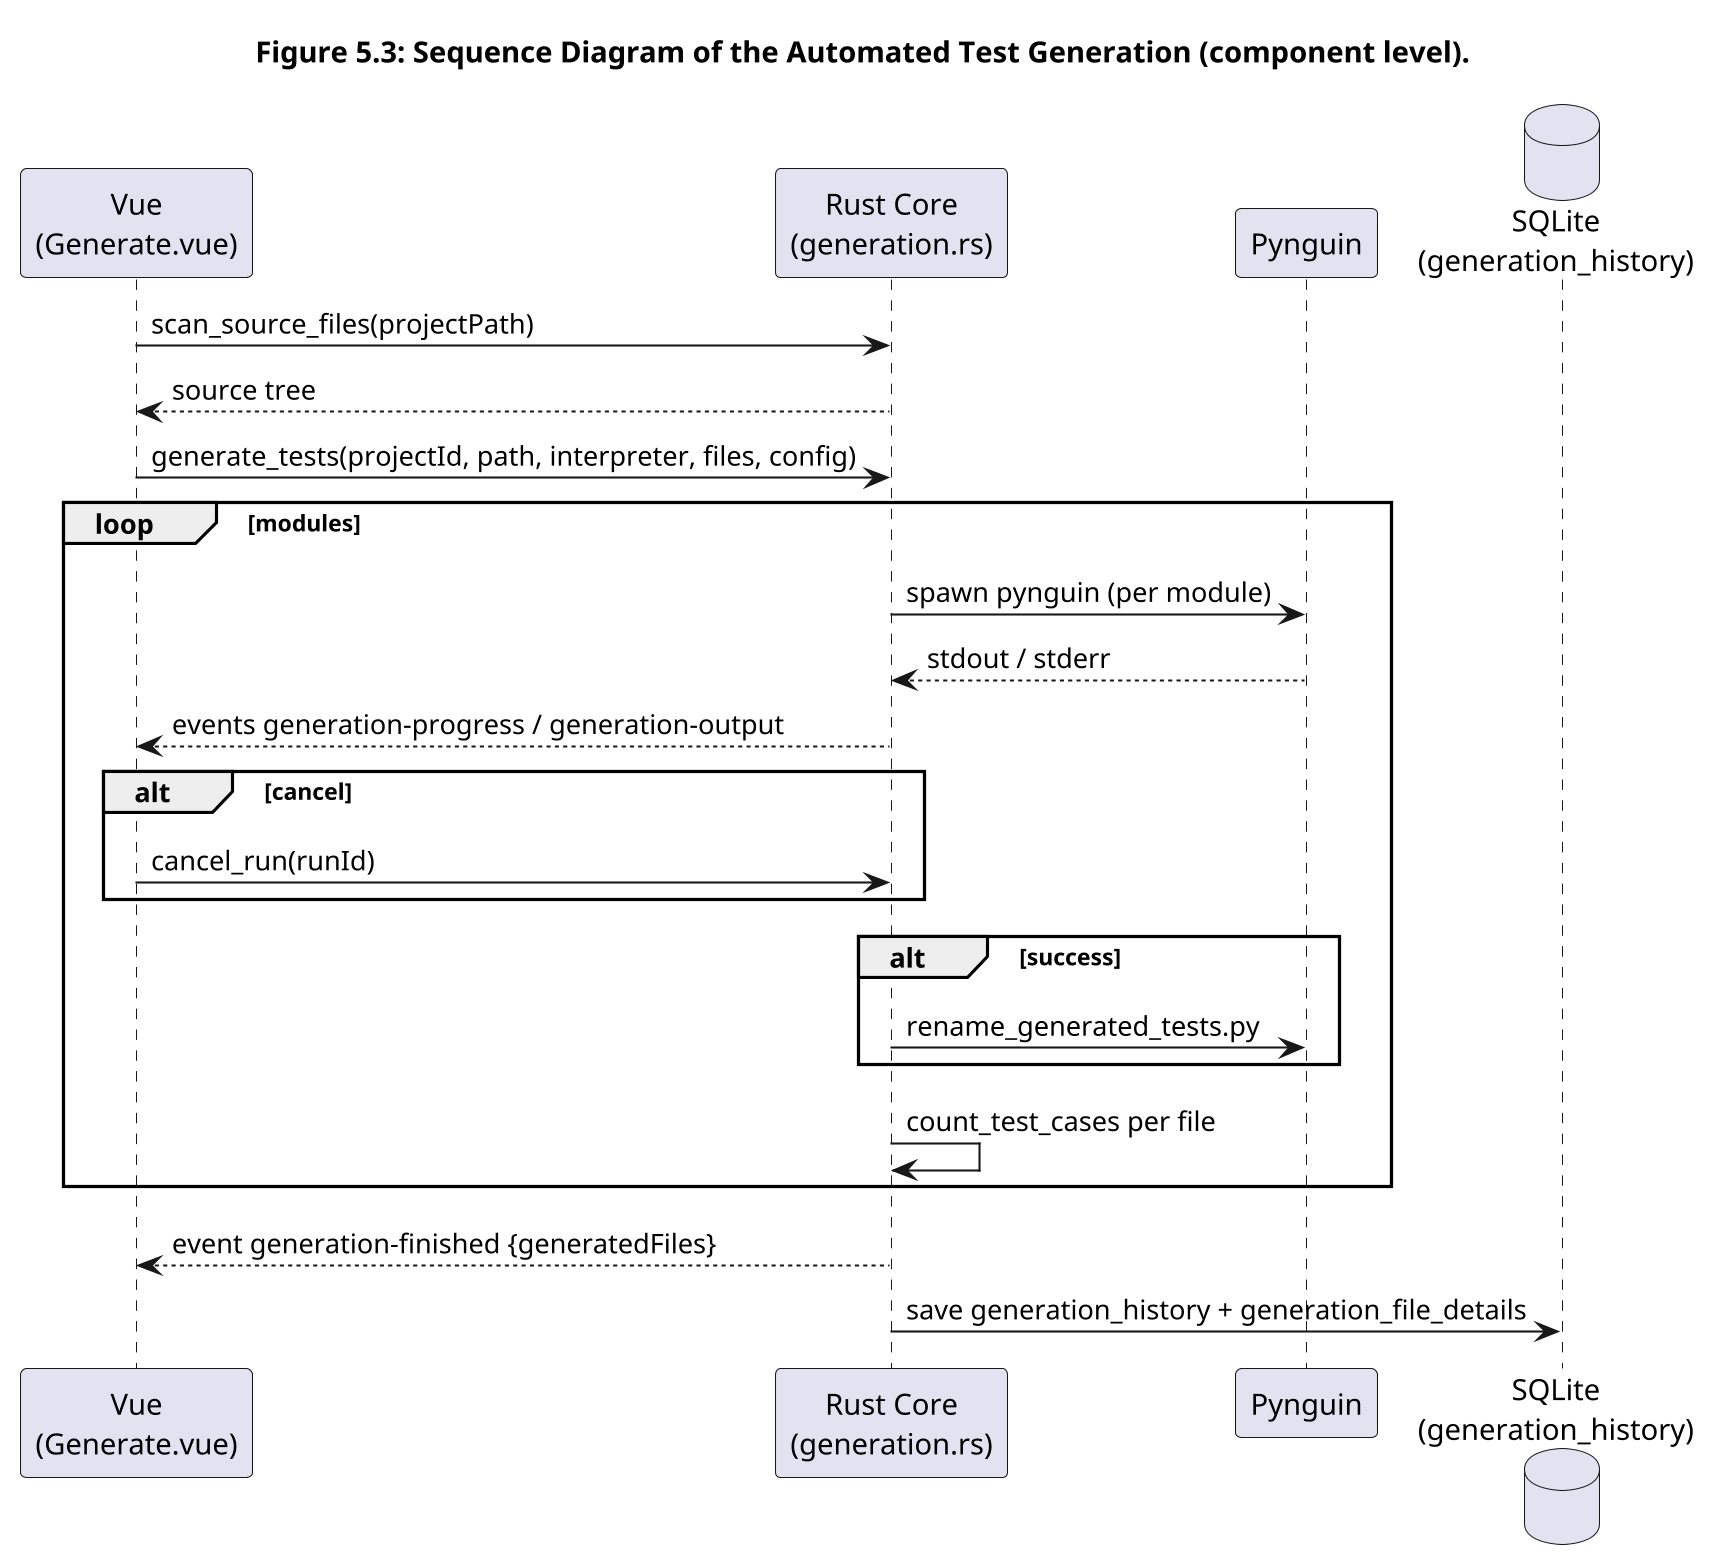

The diagram above was rendered by PlantUML. Its source (embedded in the PNG):
@startuml
skinparamlocked dpi 200
title Figure 5.3: Sequence Diagram of the Automated Test Generation (component level).
participant "Vue\n(Generate.vue)" as Vue
participant "Rust Core\n(generation.rs)" as Rust
participant "Pynguin" as Py
database "SQLite\n(generation_history)" as DB

Vue -> Rust: scan_source_files(projectPath)
Rust --> Vue: source tree
Vue -> Rust: generate_tests(projectId, path, interpreter, files, config)
loop modules
    Rust -> Py: spawn pynguin (per module)
    Py --> Rust: stdout / stderr
    Rust --> Vue: events generation-progress / generation-output
    alt cancel
        Vue -> Rust: cancel_run(runId)
    end
    alt success
        Rust -> Py: rename_generated_tests.py
    end
    Rust -> Rust: count_test_cases per file
end
Rust --> Vue: event generation-finished {generatedFiles}
Rust -> DB: save generation_history + generation_file_details
@enduml